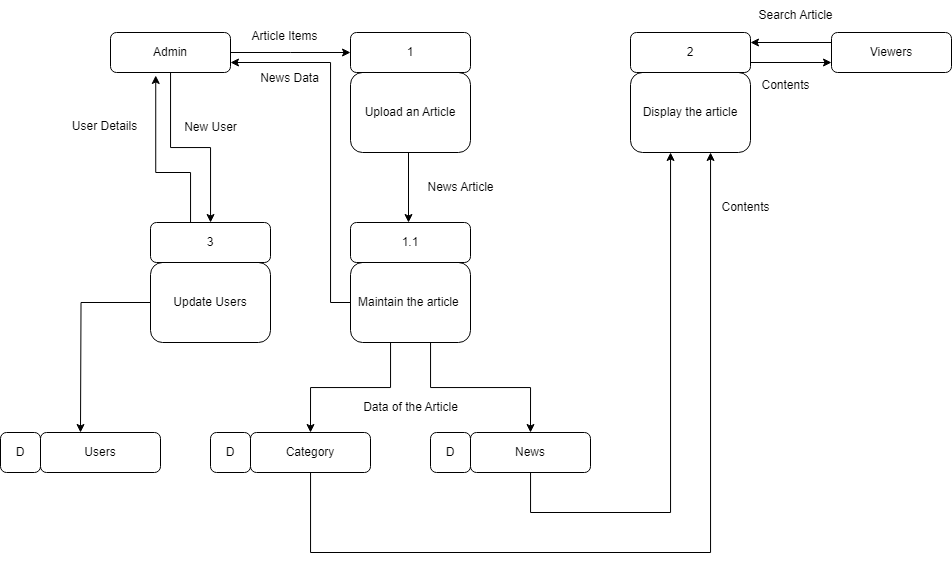

The diagram above was exported from draw.io. Its source (the exported page's mxGraphModel, read from the mxfile embedded in the PNG):
<mxGraphModel dx="1235" dy="636" grid="1" gridSize="10" guides="1" tooltips="1" connect="1" arrows="1" fold="1" page="1" pageScale="1" pageWidth="1100" pageHeight="850" background="none" math="0" shadow="0">
  <root>
    <mxCell id="0" />
    <mxCell id="1" parent="0" />
    <mxCell id="lhcVPeSFedtczm_uiYM_-8" style="edgeStyle=orthogonalEdgeStyle;rounded=0;orthogonalLoop=1;jettySize=auto;html=1;" edge="1" parent="1">
      <mxGeometry relative="1" as="geometry">
        <mxPoint x="921" y="210" as="sourcePoint" />
        <mxPoint x="840" y="210" as="targetPoint" />
      </mxGeometry>
    </mxCell>
    <mxCell id="E3QJJO-pmobXQDBnGhSS-1" value="Viewers&lt;br&gt;" style="rounded=1;whiteSpace=wrap;html=1;" parent="1" vertex="1">
      <mxGeometry x="921" y="200" width="120" height="40" as="geometry" />
    </mxCell>
    <mxCell id="E3QJJO-pmobXQDBnGhSS-12" value="D" style="rounded=1;whiteSpace=wrap;html=1;" parent="1" vertex="1">
      <mxGeometry x="520" y="600" width="40" height="40" as="geometry" />
    </mxCell>
    <mxCell id="ZR8fY1-0-qkkSeltcQA5-12" style="edgeStyle=orthogonalEdgeStyle;rounded=0;orthogonalLoop=1;jettySize=auto;html=1;exitX=1;exitY=0.5;exitDx=0;exitDy=0;" parent="1" source="E3QJJO-pmobXQDBnGhSS-13" target="ZR8fY1-0-qkkSeltcQA5-10" edge="1">
      <mxGeometry relative="1" as="geometry">
        <mxPoint x="760" y="330" as="targetPoint" />
        <Array as="points">
          <mxPoint x="620" y="620" />
          <mxPoint x="620" y="680" />
          <mxPoint x="760" y="680" />
        </Array>
      </mxGeometry>
    </mxCell>
    <mxCell id="E3QJJO-pmobXQDBnGhSS-13" value="News" style="rounded=1;whiteSpace=wrap;html=1;" parent="1" vertex="1">
      <mxGeometry x="560" y="600" width="120" height="40" as="geometry" />
    </mxCell>
    <mxCell id="E3QJJO-pmobXQDBnGhSS-19" style="edgeStyle=orthogonalEdgeStyle;rounded=0;orthogonalLoop=1;jettySize=auto;html=1;entryX=0;entryY=0.5;entryDx=0;entryDy=0;" parent="1" source="E3QJJO-pmobXQDBnGhSS-15" edge="1">
      <mxGeometry relative="1" as="geometry">
        <mxPoint x="440" y="220" as="targetPoint" />
      </mxGeometry>
    </mxCell>
    <mxCell id="lhcVPeSFedtczm_uiYM_-3" style="edgeStyle=orthogonalEdgeStyle;rounded=0;orthogonalLoop=1;jettySize=auto;html=1;" edge="1" parent="1" source="E3QJJO-pmobXQDBnGhSS-15" target="lhcVPeSFedtczm_uiYM_-2">
      <mxGeometry relative="1" as="geometry" />
    </mxCell>
    <mxCell id="E3QJJO-pmobXQDBnGhSS-15" value="Admin&lt;br&gt;" style="rounded=1;whiteSpace=wrap;html=1;" parent="1" vertex="1">
      <mxGeometry x="200" y="200" width="120" height="40" as="geometry" />
    </mxCell>
    <mxCell id="E3QJJO-pmobXQDBnGhSS-22" value="Article Items" style="text;html=1;align=center;verticalAlign=middle;resizable=0;points=[];autosize=1;strokeColor=none;fillColor=none;" parent="1" vertex="1">
      <mxGeometry x="329" y="189" width="90" height="30" as="geometry" />
    </mxCell>
    <mxCell id="E3QJJO-pmobXQDBnGhSS-26" value="Contents&lt;br&gt;" style="text;html=1;align=center;verticalAlign=middle;resizable=0;points=[];autosize=1;strokeColor=none;fillColor=none;" parent="1" vertex="1">
      <mxGeometry x="800" y="360" width="70" height="30" as="geometry" />
    </mxCell>
    <mxCell id="ZR8fY1-0-qkkSeltcQA5-3" style="edgeStyle=orthogonalEdgeStyle;rounded=0;orthogonalLoop=1;jettySize=auto;html=1;" parent="1" edge="1">
      <mxGeometry relative="1" as="geometry">
        <mxPoint x="498" y="320" as="sourcePoint" />
        <mxPoint x="498" y="390" as="targetPoint" />
      </mxGeometry>
    </mxCell>
    <mxCell id="E3QJJO-pmobXQDBnGhSS-27" value="Upload an Article" style="rounded=1;whiteSpace=wrap;html=1;" parent="1" vertex="1">
      <mxGeometry x="440" y="240" width="120" height="80" as="geometry" />
    </mxCell>
    <mxCell id="E3QJJO-pmobXQDBnGhSS-28" value="1&lt;br&gt;" style="rounded=1;whiteSpace=wrap;html=1;" parent="1" vertex="1">
      <mxGeometry x="440" y="200" width="120" height="40" as="geometry" />
    </mxCell>
    <mxCell id="ZR8fY1-0-qkkSeltcQA5-17" style="edgeStyle=orthogonalEdgeStyle;rounded=0;orthogonalLoop=1;jettySize=auto;html=1;exitX=0.5;exitY=1;exitDx=0;exitDy=0;entryX=0.5;entryY=0;entryDx=0;entryDy=0;" parent="1" source="ZR8fY1-0-qkkSeltcQA5-1" target="ZR8fY1-0-qkkSeltcQA5-16" edge="1">
      <mxGeometry relative="1" as="geometry">
        <Array as="points">
          <mxPoint x="480" y="510" />
          <mxPoint x="480" y="555" />
          <mxPoint x="400" y="555" />
        </Array>
      </mxGeometry>
    </mxCell>
    <mxCell id="ZR8fY1-0-qkkSeltcQA5-19" style="edgeStyle=orthogonalEdgeStyle;rounded=0;orthogonalLoop=1;jettySize=auto;html=1;exitX=0.5;exitY=1;exitDx=0;exitDy=0;entryX=0.5;entryY=0;entryDx=0;entryDy=0;" parent="1" source="ZR8fY1-0-qkkSeltcQA5-1" target="E3QJJO-pmobXQDBnGhSS-13" edge="1">
      <mxGeometry relative="1" as="geometry">
        <Array as="points">
          <mxPoint x="520" y="510" />
          <mxPoint x="520" y="555" />
          <mxPoint x="620" y="555" />
        </Array>
      </mxGeometry>
    </mxCell>
    <mxCell id="lhcVPeSFedtczm_uiYM_-15" style="edgeStyle=orthogonalEdgeStyle;rounded=0;orthogonalLoop=1;jettySize=auto;html=1;entryX=1;entryY=0.75;entryDx=0;entryDy=0;" edge="1" parent="1" source="ZR8fY1-0-qkkSeltcQA5-1" target="E3QJJO-pmobXQDBnGhSS-15">
      <mxGeometry relative="1" as="geometry">
        <Array as="points">
          <mxPoint x="420" y="470" />
          <mxPoint x="420" y="230" />
        </Array>
      </mxGeometry>
    </mxCell>
    <mxCell id="ZR8fY1-0-qkkSeltcQA5-1" value="Maintain the article&amp;nbsp;" style="rounded=1;whiteSpace=wrap;html=1;" parent="1" vertex="1">
      <mxGeometry x="440" y="430" width="120" height="80" as="geometry" />
    </mxCell>
    <mxCell id="ZR8fY1-0-qkkSeltcQA5-2" value="1.1" style="rounded=1;whiteSpace=wrap;html=1;" parent="1" vertex="1">
      <mxGeometry x="440" y="390" width="120" height="40" as="geometry" />
    </mxCell>
    <mxCell id="ZR8fY1-0-qkkSeltcQA5-9" value="News Article&lt;br&gt;" style="text;html=1;align=center;verticalAlign=middle;resizable=0;points=[];autosize=1;strokeColor=none;fillColor=none;" parent="1" vertex="1">
      <mxGeometry x="505" y="340" width="90" height="30" as="geometry" />
    </mxCell>
    <mxCell id="ZR8fY1-0-qkkSeltcQA5-10" value="Display the article&lt;br&gt;" style="rounded=1;whiteSpace=wrap;html=1;" parent="1" vertex="1">
      <mxGeometry x="720" y="240" width="120" height="80" as="geometry" />
    </mxCell>
    <mxCell id="ZR8fY1-0-qkkSeltcQA5-27" style="edgeStyle=orthogonalEdgeStyle;rounded=0;orthogonalLoop=1;jettySize=auto;html=1;exitX=1;exitY=0.5;exitDx=0;exitDy=0;entryX=0;entryY=0.5;entryDx=0;entryDy=0;" parent="1" edge="1">
      <mxGeometry relative="1" as="geometry">
        <mxPoint x="840" y="230" as="sourcePoint" />
        <mxPoint x="921" y="230" as="targetPoint" />
      </mxGeometry>
    </mxCell>
    <mxCell id="ZR8fY1-0-qkkSeltcQA5-11" value="2" style="rounded=1;whiteSpace=wrap;html=1;" parent="1" vertex="1">
      <mxGeometry x="720" y="200" width="120" height="40" as="geometry" />
    </mxCell>
    <mxCell id="ZR8fY1-0-qkkSeltcQA5-15" value="D" style="rounded=1;whiteSpace=wrap;html=1;" parent="1" vertex="1">
      <mxGeometry x="300" y="600" width="40" height="40" as="geometry" />
    </mxCell>
    <mxCell id="ZR8fY1-0-qkkSeltcQA5-22" style="edgeStyle=orthogonalEdgeStyle;rounded=0;orthogonalLoop=1;jettySize=auto;html=1;" parent="1" source="ZR8fY1-0-qkkSeltcQA5-16" target="ZR8fY1-0-qkkSeltcQA5-10" edge="1">
      <mxGeometry relative="1" as="geometry">
        <mxPoint x="840" y="800" as="targetPoint" />
        <Array as="points">
          <mxPoint x="400" y="720" />
          <mxPoint x="800" y="720" />
        </Array>
      </mxGeometry>
    </mxCell>
    <mxCell id="ZR8fY1-0-qkkSeltcQA5-16" value="Category" style="rounded=1;whiteSpace=wrap;html=1;" parent="1" vertex="1">
      <mxGeometry x="340" y="600" width="120" height="40" as="geometry" />
    </mxCell>
    <mxCell id="ZR8fY1-0-qkkSeltcQA5-25" value="Data of the Article" style="text;html=1;align=center;verticalAlign=middle;resizable=0;points=[];autosize=1;strokeColor=none;fillColor=none;" parent="1" vertex="1">
      <mxGeometry x="440" y="560" width="120" height="30" as="geometry" />
    </mxCell>
    <mxCell id="lhcVPeSFedtczm_uiYM_-5" style="edgeStyle=orthogonalEdgeStyle;rounded=0;orthogonalLoop=1;jettySize=auto;html=1;" edge="1" parent="1" source="lhcVPeSFedtczm_uiYM_-1">
      <mxGeometry relative="1" as="geometry">
        <mxPoint x="170" y="600" as="targetPoint" />
      </mxGeometry>
    </mxCell>
    <mxCell id="lhcVPeSFedtczm_uiYM_-1" value="Update Users" style="rounded=1;whiteSpace=wrap;html=1;" vertex="1" parent="1">
      <mxGeometry x="240" y="430" width="120" height="80" as="geometry" />
    </mxCell>
    <mxCell id="lhcVPeSFedtczm_uiYM_-2" value="3" style="rounded=1;whiteSpace=wrap;html=1;" vertex="1" parent="1">
      <mxGeometry x="240" y="390" width="120" height="40" as="geometry" />
    </mxCell>
    <mxCell id="lhcVPeSFedtczm_uiYM_-6" value="D" style="rounded=1;whiteSpace=wrap;html=1;" vertex="1" parent="1">
      <mxGeometry x="90" y="600" width="40" height="40" as="geometry" />
    </mxCell>
    <mxCell id="lhcVPeSFedtczm_uiYM_-7" value="Users" style="rounded=1;whiteSpace=wrap;html=1;" vertex="1" parent="1">
      <mxGeometry x="130" y="600" width="120" height="40" as="geometry" />
    </mxCell>
    <mxCell id="lhcVPeSFedtczm_uiYM_-9" value="Contents&lt;br&gt;" style="text;html=1;align=center;verticalAlign=middle;resizable=0;points=[];autosize=1;strokeColor=none;fillColor=none;" vertex="1" parent="1">
      <mxGeometry x="840" y="238" width="70" height="30" as="geometry" />
    </mxCell>
    <mxCell id="lhcVPeSFedtczm_uiYM_-10" value="Search Article" style="text;html=1;align=center;verticalAlign=middle;resizable=0;points=[];autosize=1;strokeColor=none;fillColor=none;" vertex="1" parent="1">
      <mxGeometry x="835" y="168" width="100" height="30" as="geometry" />
    </mxCell>
    <mxCell id="lhcVPeSFedtczm_uiYM_-11" style="edgeStyle=orthogonalEdgeStyle;rounded=0;orthogonalLoop=1;jettySize=auto;html=1;entryX=0.377;entryY=1.075;entryDx=0;entryDy=0;entryPerimeter=0;" edge="1" parent="1" source="lhcVPeSFedtczm_uiYM_-2" target="E3QJJO-pmobXQDBnGhSS-15">
      <mxGeometry relative="1" as="geometry">
        <Array as="points">
          <mxPoint x="280" y="340" />
          <mxPoint x="245" y="340" />
        </Array>
      </mxGeometry>
    </mxCell>
    <mxCell id="lhcVPeSFedtczm_uiYM_-13" value="User Details" style="text;html=1;align=center;verticalAlign=middle;resizable=0;points=[];autosize=1;strokeColor=none;fillColor=none;" vertex="1" parent="1">
      <mxGeometry x="149" y="279" width="90" height="30" as="geometry" />
    </mxCell>
    <mxCell id="lhcVPeSFedtczm_uiYM_-14" value="New User" style="text;html=1;align=center;verticalAlign=middle;resizable=0;points=[];autosize=1;strokeColor=none;fillColor=none;" vertex="1" parent="1">
      <mxGeometry x="260" y="280" width="80" height="30" as="geometry" />
    </mxCell>
    <mxCell id="lhcVPeSFedtczm_uiYM_-16" value="News Data" style="text;html=1;align=center;verticalAlign=middle;resizable=0;points=[];autosize=1;strokeColor=none;fillColor=none;" vertex="1" parent="1">
      <mxGeometry x="339" y="231" width="80" height="30" as="geometry" />
    </mxCell>
  </root>
</mxGraphModel>